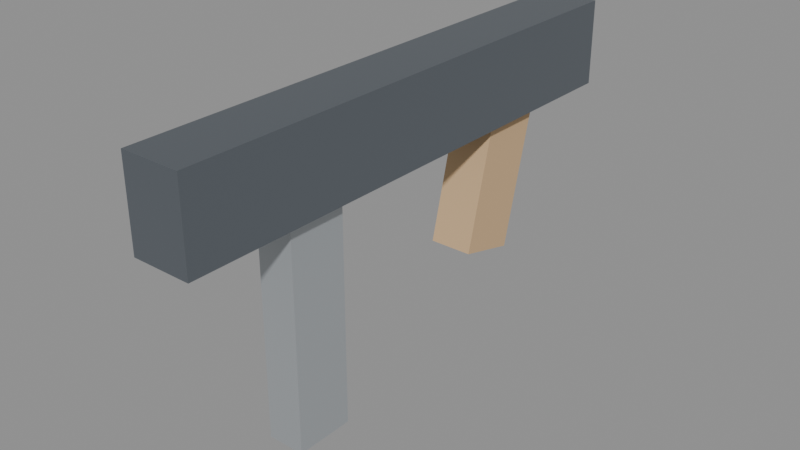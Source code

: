 # Source: SM_CustomSMG.blend  (saved by Blender 5.2.45; exported with 4.5.12 LTS)
import bpy
from mathutils import Matrix  # noqa: F401  (used for matrix-valued properties, if any)

bpy.ops.wm.read_factory_settings(use_empty=True)
scene = bpy.context.scene
scene.name = 'Scene'

# ---- materials (node trees are filled in below, after node groups)
mat_m_smg_body = bpy.data.materials.new('M_SMG_Body')
mat_m_smg_mag = bpy.data.materials.new('M_SMG_Mag')
mat_m_smg_grip = bpy.data.materials.new('M_SMG_Grip')

# ---- material node trees
mat_m_smg_body.use_nodes = True; mat_m_smg_body.node_tree.nodes.clear()
_N = mat_m_smg_body.node_tree.nodes; _L = mat_m_smg_body.node_tree.links
n0 = _N.new('ShaderNodeBsdfPrincipled'); n0.name = 'Principled BSDF'; n0.location = (-200, 100)
n0.inputs[0].default_value = (0.1804, 0.2039, 0.2314, 1.0)
n0.inputs[1].default_value = 0.65
n0.inputs[2].default_value = 0.4
n0.inputs[10].default_value = 0.005
n1 = _N.new('ShaderNodeOutputMaterial'); n1.name = 'Material Output'; n1.location = (200, 100)
_L.new(n0.outputs[0], n1.inputs[0])
n1.is_active_output = True
mat_m_smg_mag.use_nodes = True; mat_m_smg_mag.node_tree.nodes.clear()
_N = mat_m_smg_mag.node_tree.nodes; _L = mat_m_smg_mag.node_tree.links
n0 = _N.new('ShaderNodeBsdfPrincipled'); n0.name = 'Principled BSDF'; n0.location = (-200, 100)
n0.inputs[0].default_value = (0.4784, 0.5098, 0.5333, 1.0)
n0.inputs[1].default_value = 0.5
n0.inputs[10].default_value = 0.005
n1 = _N.new('ShaderNodeOutputMaterial'); n1.name = 'Material Output'; n1.location = (200, 100)
_L.new(n0.outputs[0], n1.inputs[0])
n1.is_active_output = True
mat_m_smg_grip.use_nodes = True; mat_m_smg_grip.node_tree.nodes.clear()
_N = mat_m_smg_grip.node_tree.nodes; _L = mat_m_smg_grip.node_tree.links
n0 = _N.new('ShaderNodeBsdfPrincipled'); n0.name = 'Principled BSDF'; n0.location = (-200, 100)
n0.inputs[0].default_value = (0.6196, 0.4196, 0.2314, 1.0)
n0.inputs[2].default_value = 0.85
n0.inputs[10].default_value = 0.005
n1 = _N.new('ShaderNodeOutputMaterial'); n1.name = 'Material Output'; n1.location = (200, 100)
_L.new(n0.outputs[0], n1.inputs[0])
n1.is_active_output = True

# ---- meshes
me_cube = bpy.data.meshes.new('Cube')
me_cube.from_pydata([(-1.9, -17.0, -2.75), (-1.9, -17.0, 2.75), (-1.9, 17.0, -2.75), (-1.9, 17.0, 2.75), (1.9, -17.0, -2.75), (1.9, -17.0, 2.75), (1.9, 17.0, -2.75), (1.9, 17.0, 2.75), (-1.2, -9.9, -17.0), (-1.2, -9.9, -2.0), (-1.2, -6.1, -17.0), (-1.2, -6.1, -2.0), (1.2, -9.9, -17.0), (1.2, -9.9, -2.0), (1.2, -6.1, -17.0), (1.2, -6.1, -2.0), (-1.4, 4.887, -10.61), (-1.4, 7.237, -1.403), (-1.4, 8.763, -11.6), (-1.4, 11.11, -2.392), (1.4, 4.887, -10.61), (1.4, 7.237, -1.403), (1.4, 8.763, -11.6), (1.4, 11.11, -2.392)], [], [(0, 1, 3, 2), (2, 3, 7, 6), (6, 7, 5, 4), (4, 5, 1, 0), (2, 6, 4, 0), (7, 3, 1, 5), (8, 9, 11, 10), (10, 11, 15, 14), (14, 15, 13, 12), (12, 13, 9, 8), (10, 14, 12, 8), (15, 11, 9, 13), (16, 17, 19, 18), (18, 19, 23, 22), (22, 23, 21, 20), (20, 21, 17, 16), (18, 22, 20, 16), (23, 19, 17, 21)])
me_cube.polygons.foreach_set('material_index', [0, 0, 0, 0, 0, 0, 1, 1, 1, 1, 1, 1, 2, 2, 2, 2, 2, 2])
_uv = me_cube.uv_layers.new(name='UVMap')
_uv.uv.foreach_set('vector', [0.375, 0.0, 0.625, 0.0, 0.625, 0.25, 0.375, 0.25, 0.375, 0.25, 0.625, 0.25, 0.625, 0.5, 0.375, 0.5, 0.375, 0.5, 0.625, 0.5, 0.625, 0.75, 0.375, 0.75, 0.375, 0.75, 0.625, 0.75, 0.625, 1.0, 0.375, 1.0, 0.125, 0.5, 0.375, 0.5, 0.375, 0.75, 0.125, 0.75, 0.625, 0.5, 0.875, 0.5, 0.875, 0.75, 0.625, 0.75, 0.375, 0.0, 0.625, 0.0, 0.625, 0.25, 0.375, 0.25, 0.375, 0.25, 0.625, 0.25, 0.625, 0.5, 0.375, 0.5, 0.375, 0.5, 0.625, 0.5, 0.625, 0.75, 0.375, 0.75, 0.375, 0.75, 0.625, 0.75, 0.625, 1.0, 0.375, 1.0, 0.125, 0.5, 0.375, 0.5, 0.375, 0.75, 0.125, 0.75, 0.625, 0.5, 0.875, 0.5, 0.875, 0.75, 0.625, 0.75, 0.375, 0.0, 0.625, 0.0, 0.625, 0.25, 0.375, 0.25, 0.375, 0.25, 0.625, 0.25, 0.625, 0.5, 0.375, 0.5, 0.375, 0.5, 0.625, 0.5, 0.625, 0.75, 0.375, 0.75, 0.375, 0.75, 0.625, 0.75, 0.625, 1.0, 0.375, 1.0, 0.125, 0.5, 0.375, 0.5, 0.375, 0.75, 0.125, 0.75, 0.625, 0.5, 0.875, 0.5, 0.875, 0.75, 0.625, 0.75])
me_cube.materials.append(mat_m_smg_body)
me_cube.materials.append(mat_m_smg_mag)
me_cube.materials.append(mat_m_smg_grip)
me_cube.update()

# ---- objects
ob_sm_customsmg = bpy.data.objects.new('SM_CustomSMG', me_cube)

# ---- transforms, parenting, visibility, modifiers, constraints
ob_sm_customsmg.location = (0.0, 0.0, 2.0)

# ---- collection membership
scene.collection.objects.link(ob_sm_customsmg)

# ---- scene / render settings (as saved in the file)
scene.frame_start = 1; scene.frame_end = 250; scene.frame_set(1)
scene.render.engine = 'BLENDER_EEVEE_NEXT'
scene.render.bake_bias = 0.0
scene.render.bake_samples = 0
scene.render.compositor_device = 'GPU'
scene.eevee.use_volume_custom_range = False
scene.eevee.fast_gi_thickness_near = 0.1
scene.eevee.fast_gi_thickness_far = 0.0
scene.eevee.ray_tracing_options.screen_trace_thickness = 0.1
bpy.context.view_layer.update()

# ---- added for rendering (the .blend has no active camera and no usable light): camera, sun + grey world if the file has none
cam_auto = bpy.data.cameras.new('AutoCamera')
cam_auto.lens = 50.0
cam_auto.sensor_width = 36.0
cam_auto.clip_end = 1000.0
ob_auto_camera = bpy.data.objects.new('AutoCamera', cam_auto)
scene.collection.objects.link(ob_auto_camera)
ob_auto_camera.location = (36.5493, -43.8592, 24.1145)
ob_auto_camera.rotation_euler = (1.09748, -7.21219e-08, 0.694738)
scene.camera = ob_auto_camera
light_auto_sun = bpy.data.lights.new('AutoSun', 'SUN')
light_auto_sun.energy = 3.0
light_auto_sun.angle = 0.0523599
ob_auto_sun = bpy.data.objects.new('AutoSun', light_auto_sun)
scene.collection.objects.link(ob_auto_sun)
ob_auto_sun.rotation_euler = (0.872665, 0.174533, 0.523599)
if scene.world is None:
    world_auto = bpy.data.worlds.new('AutoWorld')
    world_auto.color = (0.3, 0.3, 0.3)
    scene.world = world_auto
bpy.context.view_layer.update()
